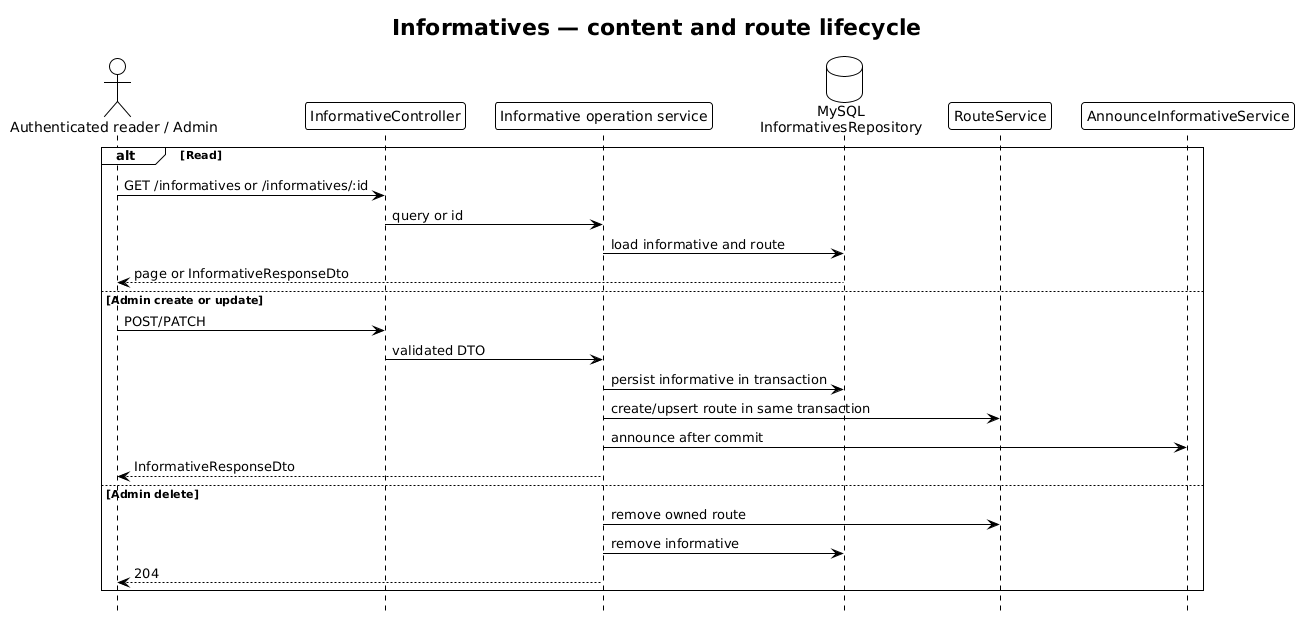

The diagram above was rendered by PlantUML. Its source (embedded in the PNG):
@startuml Informatives Flow - Clubinho NIB API
!theme plain
hide footbox
title Informatives — content and route lifecycle

actor "Authenticated reader / Admin" as Client
participant InformativeController as Controller
participant "Informative operation service" as Service
database "MySQL\nInformativesRepository" as Repository
participant RouteService as Route
participant AnnounceInformativeService as Notify

alt Read
  Client -> Controller : GET /informatives or /informatives/:id
  Controller -> Service : query or id
  Service -> Repository : load informative and route
  Repository --> Client : page or InformativeResponseDto
else Admin create or update
  Client -> Controller : POST/PATCH
  Controller -> Service : validated DTO
  Service -> Repository : persist informative in transaction
  Service -> Route : create/upsert route in same transaction
  Service -> Notify : announce after commit
  Service --> Client : InformativeResponseDto
else Admin delete
  Service -> Route : remove owned route
  Service -> Repository : remove informative
  Service --> Client : 204
end
@enduml